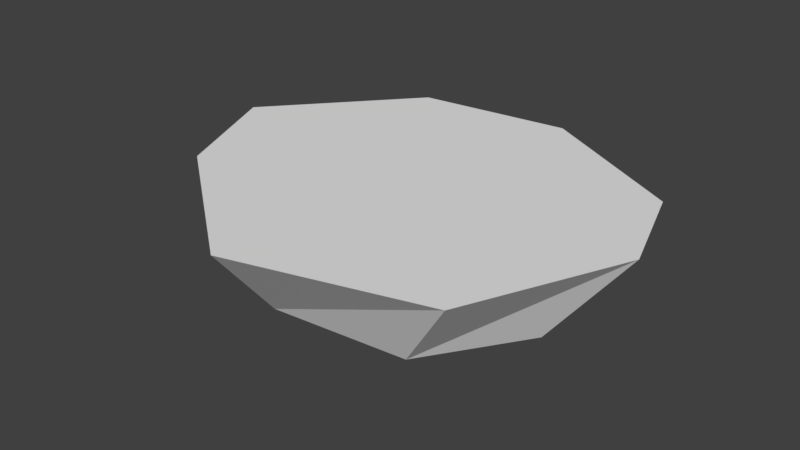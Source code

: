 # Source: IslandSmall02.blend  (saved by Blender 2.79.0; exported with 4.5.12 LTS)
import bpy
from mathutils import Matrix  # noqa: F401  (used for matrix-valued properties, if any)

bpy.ops.wm.read_factory_settings(use_empty=True)
scene = bpy.context.scene
scene.name = 'Scene'

# ---- collections
col_collection_1 = bpy.data.collections.new('Collection 1'); scene.collection.children.link(col_collection_1)

# ---- world
world_world = bpy.data.worlds.new('World'); scene.world = world_world
world_world.color = (0.05088, 0.05088, 0.05088)
world_world.use_sun_shadow = False
world_world.sun_shadow_jitter_overblur = 0.0
world_world.cycles.sampling_method = 'MANUAL'

# ---- meshes
me_plane = bpy.data.meshes.new('Plane')
me_plane.from_pydata([(0.0, -3.004e-08, 0.0), (-0.9, 0.7, 0.0), (-1.2, 1.4, 0.0), (-0.5, 2.2, 0.0), (0.4, 2.3, 0.0), (1.3, 1.8, 0.0), (1.5, 1.2, 0.0), (1.1, 0.3, 0.0), (-0.0539, 0.4193, -0.5), (-0.6368, 1.064, -0.5), (-0.7382, 1.496, -0.5), (0.4573, 1.893, -0.5), (-0.1937, 1.934, -0.5), (1.06, 1.403, -0.5), (1.112, 1.053, -0.5), (0.7343, 0.4918, -0.5)], [], [(9, 10, 12, 11, 13, 14, 15, 8), (9, 8, 0, 1), (10, 9, 1, 2), (11, 12, 3, 4), (13, 11, 4, 5), (14, 13, 5, 6), (15, 14, 6, 7), (12, 10, 2, 3), (8, 15, 7, 0), (1, 0, 7, 6, 5, 4, 3, 2)])
me_plane.use_remesh_preserve_volume = False
me_plane.use_remesh_preserve_attributes = False
me_plane.use_mirror_vertex_groups = False
me_plane.update()

# ---- objects
ob_plane = bpy.data.objects.new('Plane', me_plane)

# ---- transforms, parenting, visibility, modifiers, constraints
ob_plane.location = (0.0, 0.0, 0.0)
ob_plane.lineart.crease_threshold = 0.0

# ---- collection membership
col_collection_1.objects.link(ob_plane)

# ---- scene / render settings (as saved in the file)
scene.frame_start = 1; scene.frame_end = 250; scene.frame_set(1)
scene.render.engine = 'BLENDER_EEVEE_NEXT'
scene.render.resolution_percentage = 50
scene.render.dither_intensity = 0.0
scene.cycles.use_denoising = False
scene.cycles.samples = 128
scene.cycles.sampling_pattern = 'TABULATED_SOBOL'
scene.cycles.use_adaptive_sampling = False
scene.cycles.use_light_tree = False
scene.cycles.blur_glossy = 0.0
scene.cycles.sample_clamp_indirect = 0.0
scene.view_settings.view_transform = 'Standard'
bpy.context.view_layer.update()

# ---- added for rendering (the .blend has no active camera and no usable light): camera, sun
cam_auto = bpy.data.cameras.new('AutoCamera')
cam_auto.lens = 50.0
cam_auto.sensor_width = 36.0
cam_auto.clip_end = 1000.0
ob_auto_camera = bpy.data.objects.new('AutoCamera', cam_auto)
scene.collection.objects.link(ob_auto_camera)
ob_auto_camera.location = (3.46406, -2.82687, 2.40125)
ob_auto_camera.rotation_euler = (1.09748, -7.21219e-08, 0.694738)
scene.camera = ob_auto_camera
light_auto_sun = bpy.data.lights.new('AutoSun', 'SUN')
light_auto_sun.energy = 3.0
light_auto_sun.angle = 0.0523599
ob_auto_sun = bpy.data.objects.new('AutoSun', light_auto_sun)
scene.collection.objects.link(ob_auto_sun)
ob_auto_sun.rotation_euler = (0.872665, 0.174533, 0.523599)
bpy.context.view_layer.update()
